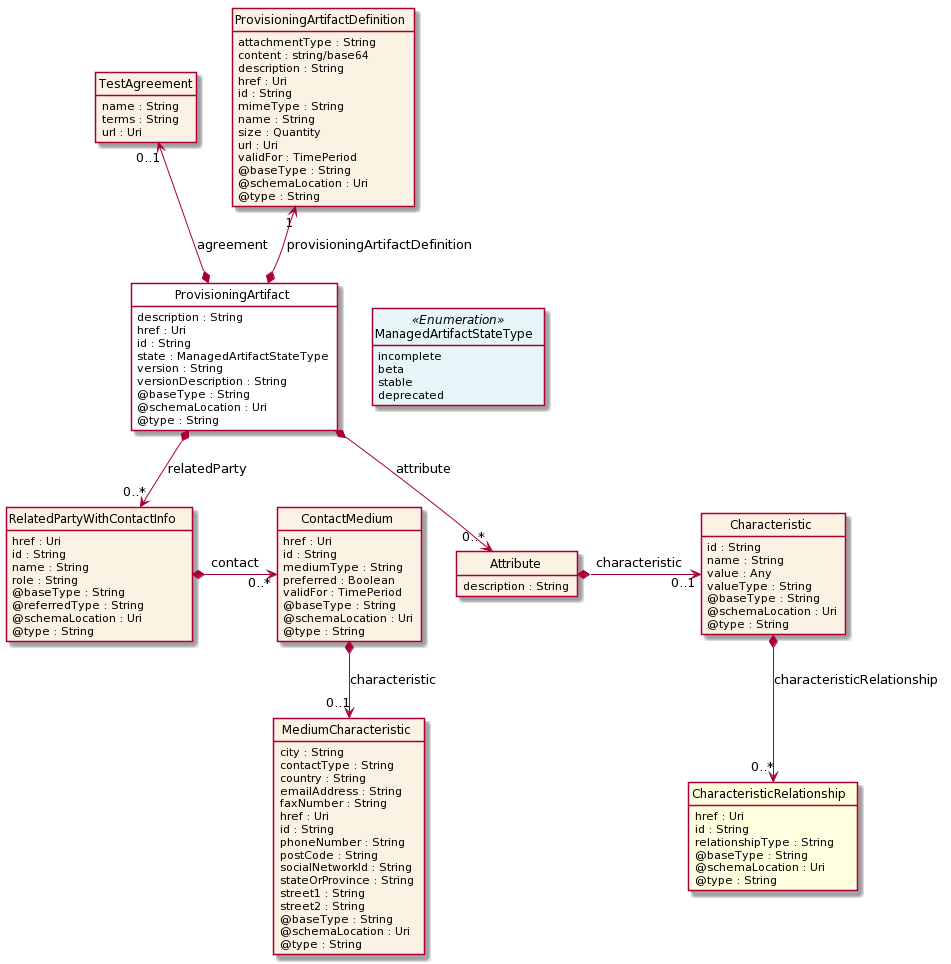

The diagram above was rendered by PlantUML. Its source (embedded in the PNG):
@startuml
hide circle
hide methods
hide stereotype
show <<Enumeration>> stereotype
skinparam class {
   BackgroundColor<<Enumeration>> #E6F5F7
   BackgroundColor<<Ref>> #FFFFE0
   BackgroundColor<<Pivot>> #FFFFFFF
   BackgroundColor #FCF2E3
}

class ProvisioningArtifact  <<Pivot>> {
    description : String
    href : Uri
    id : String
    state : ManagedArtifactStateType
    version : String
    versionDescription : String
    @baseType : String
    @schemaLocation : Uri
    @type : String
}

class ManagedArtifactStateType <<Enumeration>> {
    incomplete
    beta
    stable
    deprecated
}

class TestAgreement  {
    name : String
    terms : String
    url : Uri
}

class RelatedPartyWithContactInfo  {
    href : Uri
    id : String
    name : String
    role : String
    @baseType : String
    @referredType : String
    @schemaLocation : Uri
    @type : String
}

class ContactMedium  {
    href : Uri
    id : String
    mediumType : String
    preferred : Boolean
    validFor : TimePeriod
    @baseType : String
    @schemaLocation : Uri
    @type : String
}

class MediumCharacteristic  {
    city : String
    contactType : String
    country : String
    emailAddress : String
    faxNumber : String
    href : Uri
    id : String
    phoneNumber : String
    postCode : String
    socialNetworkId : String
    stateOrProvince : String
    street1 : String
    street2 : String
    @baseType : String
    @schemaLocation : Uri
    @type : String
}

class ProvisioningArtifactDefinition  {
    attachmentType : String
    content : string/base64
    description : String
    href : Uri
    id : String
    mimeType : String
    name : String
    size : Quantity
    url : Uri
    validFor : TimePeriod
    @baseType : String
    @schemaLocation : Uri
    @type : String
}

class Attribute  {
    description : String
}

class Characteristic  {
    id : String
    name : String
    value : Any
    valueType : String
    @baseType : String
    @schemaLocation : Uri
    @type : String
}

class CharacteristicRelationship  <<Ref>> {
    href : Uri
    id : String
    relationshipType : String
    @baseType : String
    @schemaLocation : Uri
    @type : String
}

ProvisioningArtifact -right[hidden]-> ManagedArtifactStateType

TestAgreement "0..1" <--* ProvisioningArtifact : agreement

ProvisioningArtifactDefinition "1" <--* ProvisioningArtifact : provisioningArtifactDefinition

ProvisioningArtifact *-->  "0..*" Attribute : attribute

ProvisioningArtifact *-->  "0..*" RelatedPartyWithContactInfo : relatedParty

RelatedPartyWithContactInfo *-right-> "0..*" ContactMedium : contact

ContactMedium *-->  "0..1" MediumCharacteristic : characteristic

Attribute *-right-> "0..1" Characteristic : characteristic

Characteristic *-->  "0..*" CharacteristicRelationship : characteristicRelationship

@enduml